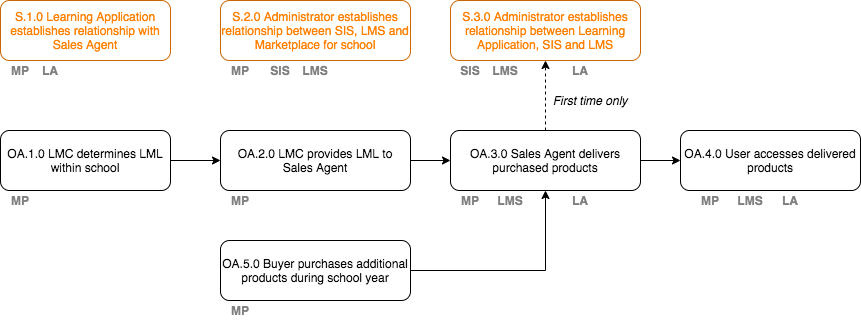

The diagram above was exported from draw.io. Its source (the exported page's mxGraphModel, read from the mxfile embedded in the PNG):
<mxGraphModel dx="946" dy="624" grid="1" gridSize="10" guides="1" tooltips="1" connect="1" arrows="1" fold="1" page="1" pageScale="1" pageWidth="1169" pageHeight="826" background="#ffffff" math="0" shadow="0">
  <root>
    <mxCell id="0" />
    <mxCell id="1" parent="0" />
    <mxCell id="h481uRXbH-W04WdiDUfD-54" style="edgeStyle=orthogonalEdgeStyle;rounded=0;orthogonalLoop=1;jettySize=auto;html=1;" parent="1" source="h481uRXbH-W04WdiDUfD-48" target="h481uRXbH-W04WdiDUfD-49" edge="1">
      <mxGeometry relative="1" as="geometry" />
    </mxCell>
    <UserObject label="OA.1.0 LMC determines LML within school" link="data:page/id,zTflHKT45aISA6j684Mk" id="h481uRXbH-W04WdiDUfD-48">
      <mxCell style="rounded=1;whiteSpace=wrap;html=1;" parent="1" vertex="1">
        <mxGeometry x="50" y="200" width="170" height="60" as="geometry" />
      </mxCell>
    </UserObject>
    <mxCell id="h481uRXbH-W04WdiDUfD-55" style="edgeStyle=orthogonalEdgeStyle;rounded=0;orthogonalLoop=1;jettySize=auto;html=1;entryX=0;entryY=0.5;entryDx=0;entryDy=0;" parent="1" source="h481uRXbH-W04WdiDUfD-49" target="h481uRXbH-W04WdiDUfD-50" edge="1">
      <mxGeometry relative="1" as="geometry" />
    </mxCell>
    <UserObject label="OA.2.0 LMC provides LML to Sales Agent" link="data:page/id,PDhbBKZUYPE3Q7RwsgAn" id="h481uRXbH-W04WdiDUfD-49">
      <mxCell style="rounded=1;whiteSpace=wrap;html=1;" parent="1" vertex="1">
        <mxGeometry x="270" y="200" width="190" height="60" as="geometry" />
      </mxCell>
    </UserObject>
    <mxCell id="h481uRXbH-W04WdiDUfD-56" style="edgeStyle=orthogonalEdgeStyle;rounded=0;orthogonalLoop=1;jettySize=auto;html=1;entryX=0;entryY=0.5;entryDx=0;entryDy=0;" parent="1" source="h481uRXbH-W04WdiDUfD-50" target="h481uRXbH-W04WdiDUfD-51" edge="1">
      <mxGeometry relative="1" as="geometry" />
    </mxCell>
    <mxCell id="h481uRXbH-W04WdiDUfD-61" style="edgeStyle=orthogonalEdgeStyle;rounded=0;orthogonalLoop=1;jettySize=auto;html=1;entryX=0.5;entryY=1;entryDx=0;entryDy=0;dashed=1;" parent="1" source="h481uRXbH-W04WdiDUfD-50" target="h481uRXbH-W04WdiDUfD-60" edge="1">
      <mxGeometry relative="1" as="geometry" />
    </mxCell>
    <UserObject label="OA.3.0 Sales Agent delivers purchased products" link="data:page/id,hN4-7act3WtkMmFALBDE" id="h481uRXbH-W04WdiDUfD-50">
      <mxCell style="rounded=1;whiteSpace=wrap;html=1;" parent="1" vertex="1">
        <mxGeometry x="500" y="200" width="190" height="60" as="geometry" />
      </mxCell>
    </UserObject>
    <UserObject label="OA.4.0 User accesses delivered products" link="data:page/id,-477MPRmjyEfNg0dK3PI" id="h481uRXbH-W04WdiDUfD-51">
      <mxCell style="rounded=1;whiteSpace=wrap;html=1;" parent="1" vertex="1">
        <mxGeometry x="730" y="200" width="180" height="60" as="geometry" />
      </mxCell>
    </UserObject>
    <mxCell id="h481uRXbH-W04WdiDUfD-57" style="edgeStyle=orthogonalEdgeStyle;rounded=0;orthogonalLoop=1;jettySize=auto;html=1;entryX=0.5;entryY=1;entryDx=0;entryDy=0;" parent="1" source="h481uRXbH-W04WdiDUfD-53" target="h481uRXbH-W04WdiDUfD-50" edge="1">
      <mxGeometry relative="1" as="geometry" />
    </mxCell>
    <UserObject label="OA.5.0 Buyer purchases additional products during school year" link="data:page/id,ljCEmyHFNI95sve2a-2U" id="h481uRXbH-W04WdiDUfD-53">
      <mxCell style="rounded=1;whiteSpace=wrap;html=1;" parent="1" vertex="1">
        <mxGeometry x="270" y="310" width="190" height="60" as="geometry" />
      </mxCell>
    </UserObject>
    <UserObject label="&lt;font color=&quot;#ff8000&quot;&gt;S.1.0 Learning Application establishes relationship with Sales Agent&lt;/font&gt;" link="data:page/id,rhrGl-8aHOkGDUDg3F7p" id="h481uRXbH-W04WdiDUfD-58">
      <mxCell style="rounded=1;whiteSpace=wrap;html=1;strokeColor=#CC6600;" parent="1" vertex="1">
        <mxGeometry x="50" y="70" width="170" height="60" as="geometry" />
      </mxCell>
    </UserObject>
    <UserObject label="&lt;font color=&quot;#ff8000&quot;&gt;S.2.0 Administrator establishes relationship between SIS, LMS and Marketplace for school&lt;/font&gt;" link="data:page/id,OHNeRpDg0PgejXUClVyo" id="h481uRXbH-W04WdiDUfD-59">
      <mxCell style="rounded=1;whiteSpace=wrap;html=1;strokeColor=#CC6600;" parent="1" vertex="1">
        <mxGeometry x="270" y="70" width="190" height="60" as="geometry" />
      </mxCell>
    </UserObject>
    <UserObject label="&lt;font color=&quot;#ff8000&quot;&gt;S.3.0 Administrator establishes relationship between Learning Application, SIS and LMS&lt;/font&gt;" link="data:page/id,9IBW5L8doE-CgJIbAMNC" id="h481uRXbH-W04WdiDUfD-60">
      <mxCell style="rounded=1;whiteSpace=wrap;html=1;strokeColor=#CC6600;" parent="1" vertex="1">
        <mxGeometry x="500" y="70" width="190" height="60" as="geometry" />
      </mxCell>
    </UserObject>
    <mxCell id="6ulFRDDXgXscRTMk5IQy-1" value="First time only" style="text;html=1;strokeColor=none;fillColor=none;align=center;verticalAlign=middle;whiteSpace=wrap;rounded=0;fontStyle=2" parent="1" vertex="1">
      <mxGeometry x="600" y="160" width="80" height="20" as="geometry" />
    </mxCell>
    <mxCell id="6ulFRDDXgXscRTMk5IQy-3" value="MP" style="text;html=1;strokeColor=none;fillColor=none;align=center;verticalAlign=middle;whiteSpace=wrap;rounded=0;fontStyle=1;fontColor=#808080;" parent="1" vertex="1">
      <mxGeometry x="50" y="260" width="40" height="20" as="geometry" />
    </mxCell>
    <mxCell id="6ulFRDDXgXscRTMk5IQy-6" value="MP" style="text;html=1;strokeColor=none;fillColor=none;align=center;verticalAlign=middle;whiteSpace=wrap;rounded=0;fontStyle=1;fontColor=#808080;" parent="1" vertex="1">
      <mxGeometry x="50" y="130" width="40" height="20" as="geometry" />
    </mxCell>
    <mxCell id="6ulFRDDXgXscRTMk5IQy-7" value="LA" style="text;html=1;strokeColor=none;fillColor=none;align=center;verticalAlign=middle;whiteSpace=wrap;rounded=0;fontStyle=1;fontColor=#808080;" parent="1" vertex="1">
      <mxGeometry x="80" y="130" width="40" height="20" as="geometry" />
    </mxCell>
    <mxCell id="6ulFRDDXgXscRTMk5IQy-8" value="MP" style="text;html=1;strokeColor=none;fillColor=none;align=center;verticalAlign=middle;whiteSpace=wrap;rounded=0;fontStyle=1;fontColor=#808080;" parent="1" vertex="1">
      <mxGeometry x="270" y="130" width="40" height="20" as="geometry" />
    </mxCell>
    <mxCell id="6ulFRDDXgXscRTMk5IQy-9" value="SIS" style="text;html=1;strokeColor=none;fillColor=none;align=center;verticalAlign=middle;whiteSpace=wrap;rounded=0;fontStyle=1;fontColor=#808080;" parent="1" vertex="1">
      <mxGeometry x="310" y="130" width="40" height="20" as="geometry" />
    </mxCell>
    <mxCell id="6ulFRDDXgXscRTMk5IQy-10" value="LMS" style="text;html=1;strokeColor=none;fillColor=none;align=center;verticalAlign=middle;whiteSpace=wrap;rounded=0;fontStyle=1;fontColor=#808080;" parent="1" vertex="1">
      <mxGeometry x="345" y="130" width="40" height="20" as="geometry" />
    </mxCell>
    <mxCell id="6ulFRDDXgXscRTMk5IQy-11" value="SIS" style="text;html=1;strokeColor=none;fillColor=none;align=center;verticalAlign=middle;whiteSpace=wrap;rounded=0;fontStyle=1;fontColor=#808080;" parent="1" vertex="1">
      <mxGeometry x="500" y="130" width="40" height="20" as="geometry" />
    </mxCell>
    <mxCell id="6ulFRDDXgXscRTMk5IQy-12" value="LMS" style="text;html=1;strokeColor=none;fillColor=none;align=center;verticalAlign=middle;whiteSpace=wrap;rounded=0;fontStyle=1;fontColor=#808080;" parent="1" vertex="1">
      <mxGeometry x="535" y="130" width="40" height="20" as="geometry" />
    </mxCell>
    <mxCell id="6ulFRDDXgXscRTMk5IQy-15" value="LA" style="text;html=1;strokeColor=none;fillColor=none;align=center;verticalAlign=middle;whiteSpace=wrap;rounded=0;fontStyle=1;fontColor=#808080;" parent="1" vertex="1">
      <mxGeometry x="610" y="130" width="40" height="20" as="geometry" />
    </mxCell>
    <mxCell id="6ulFRDDXgXscRTMk5IQy-16" value="MP" style="text;html=1;strokeColor=none;fillColor=none;align=center;verticalAlign=middle;whiteSpace=wrap;rounded=0;fontStyle=1;fontColor=#808080;" parent="1" vertex="1">
      <mxGeometry x="270" y="260" width="40" height="20" as="geometry" />
    </mxCell>
    <mxCell id="6ulFRDDXgXscRTMk5IQy-17" value="MP" style="text;html=1;strokeColor=none;fillColor=none;align=center;verticalAlign=middle;whiteSpace=wrap;rounded=0;fontStyle=1;fontColor=#808080;" parent="1" vertex="1">
      <mxGeometry x="500" y="260" width="40" height="20" as="geometry" />
    </mxCell>
    <mxCell id="6ulFRDDXgXscRTMk5IQy-18" value="LMS" style="text;html=1;strokeColor=none;fillColor=none;align=center;verticalAlign=middle;whiteSpace=wrap;rounded=0;fontStyle=1;fontColor=#808080;" parent="1" vertex="1">
      <mxGeometry x="540" y="260" width="40" height="20" as="geometry" />
    </mxCell>
    <mxCell id="6ulFRDDXgXscRTMk5IQy-19" value="LA" style="text;html=1;strokeColor=none;fillColor=none;align=center;verticalAlign=middle;whiteSpace=wrap;rounded=0;fontStyle=1;fontColor=#808080;" parent="1" vertex="1">
      <mxGeometry x="610" y="260" width="40" height="20" as="geometry" />
    </mxCell>
    <mxCell id="6ulFRDDXgXscRTMk5IQy-20" value="LA" style="text;html=1;strokeColor=none;fillColor=none;align=center;verticalAlign=middle;whiteSpace=wrap;rounded=0;fontStyle=1;fontColor=#808080;" parent="1" vertex="1">
      <mxGeometry x="820" y="260" width="40" height="20" as="geometry" />
    </mxCell>
    <mxCell id="6ulFRDDXgXscRTMk5IQy-21" value="LMS" style="text;html=1;strokeColor=none;fillColor=none;align=center;verticalAlign=middle;whiteSpace=wrap;rounded=0;fontStyle=1;fontColor=#808080;" parent="1" vertex="1">
      <mxGeometry x="780" y="260" width="40" height="20" as="geometry" />
    </mxCell>
    <mxCell id="6ulFRDDXgXscRTMk5IQy-22" value="MP" style="text;html=1;strokeColor=none;fillColor=none;align=center;verticalAlign=middle;whiteSpace=wrap;rounded=0;fontStyle=1;fontColor=#808080;" parent="1" vertex="1">
      <mxGeometry x="740" y="260" width="40" height="20" as="geometry" />
    </mxCell>
    <mxCell id="6ulFRDDXgXscRTMk5IQy-23" value="MP" style="text;html=1;strokeColor=none;fillColor=none;align=center;verticalAlign=middle;whiteSpace=wrap;rounded=0;fontStyle=1;fontColor=#808080;" parent="1" vertex="1">
      <mxGeometry x="270" y="370" width="40" height="20" as="geometry" />
    </mxCell>
  </root>
</mxGraphModel>